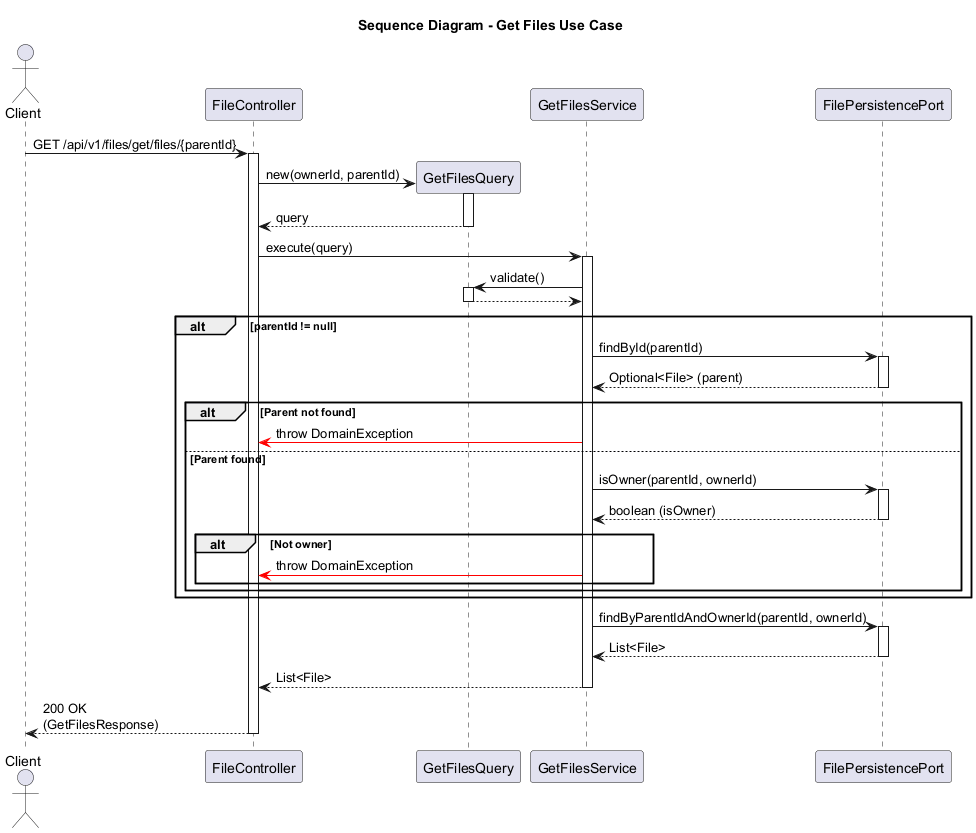

The diagram above was rendered by PlantUML. Its source (embedded in the PNG):
@startuml
title Sequence Diagram - Get Files Use Case

actor Client
participant "FileController" as Controller
participant "GetFilesQuery" as Query
participant "GetFilesService" as Service
participant "FilePersistencePort" as FilePort

Client -> Controller: GET /api/v1/files/get/files/{parentId}
activate Controller

Controller -> Query **: new(ownerId, parentId)
activate Query
Query --> Controller: query
deactivate Query

Controller -> Service: execute(query)
activate Service

Service -> Query: validate()
activate Query
Query --> Service
deactivate Query

alt parentId != null
    Service -> FilePort: findById(parentId)
    activate FilePort
    FilePort --> Service: Optional<File> (parent)
    deactivate FilePort
    
    alt Parent not found
        Service -[#red]> Controller: throw DomainException
    else Parent found
        Service -> FilePort: isOwner(parentId, ownerId)
        activate FilePort
        FilePort --> Service: boolean (isOwner)
        deactivate FilePort
        
        alt Not owner
            Service -[#red]> Controller: throw DomainException
        end
    end
end

Service -> FilePort: findByParentIdAndOwnerId(parentId, ownerId)
activate FilePort
FilePort --> Service: List<File>
deactivate FilePort

Service --> Controller: List<File>
deactivate Service

Controller --> Client: 200 OK\n(GetFilesResponse)
deactivate Controller
@enduml